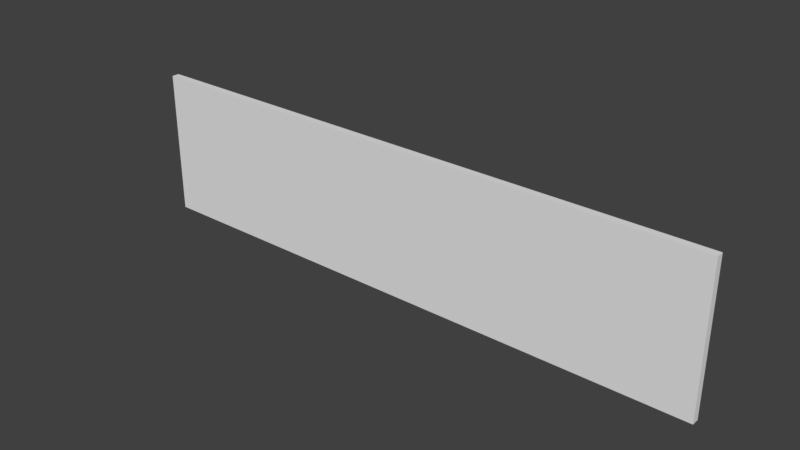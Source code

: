 # Source: wall.blend  (saved by Blender 2.77.0; exported with 4.5.12 LTS)
import bpy
from mathutils import Matrix  # noqa: F401  (used for matrix-valued properties, if any)

bpy.ops.wm.read_factory_settings(use_empty=True)
scene = bpy.context.scene
scene.name = 'Scene'

# ---- collections
col_collection_1 = bpy.data.collections.new('Collection 1'); scene.collection.children.link(col_collection_1)

# ---- materials (node trees are filled in below, after node groups)
mat_material = bpy.data.materials.new('Material')
mat_material.alpha_threshold = 0.0
mat_material.use_transparent_shadow = False
mat_material.roughness = 0.5
mat_material.line_color = (0.0, 0.0, 0.0, 1.0)

# ---- material node trees

# ---- world
world_world = bpy.data.worlds.new('World'); scene.world = world_world
world_world.color = (0.05088, 0.05088, 0.05088)
world_world.use_sun_shadow = False
world_world.sun_shadow_jitter_overblur = 0.0
world_world.cycles.sampling_method = 'MANUAL'

# ---- meshes
me_cube = bpy.data.meshes.new('Cube')
me_cube.from_pydata([(0.03026, 0.05246, -0.001952), (0.03026, 0.001234, -0.001952), (-3.996, 0.001234, -0.001952), (-3.996, 0.05246, -0.001952), (0.03026, 0.05246, 1.0), (0.03026, 0.001233, 1.0), (-3.996, 0.001234, 1.0), (-3.996, 0.05246, 1.0)], [], [(0, 1, 2, 3), (4, 7, 6, 5), (0, 4, 5, 1), (1, 5, 6, 2), (2, 6, 7, 3), (4, 0, 3, 7)])
me_cube.materials.append(mat_material)
me_cube.use_remesh_preserve_volume = False
me_cube.use_remesh_preserve_attributes = False
me_cube.use_mirror_vertex_groups = False
me_cube.update()

# ---- objects
ob_cube = bpy.data.objects.new('Cube', me_cube)

# ---- transforms, parenting, visibility, modifiers, constraints
ob_cube.location = (0.0, 0.0, 0.0)
ob_cube.lock_rotations_4d = False
ob_cube.empty_display_type = 'ARROWS'
ob_cube.lineart.crease_threshold = 0.0

# ---- collection membership
col_collection_1.objects.link(ob_cube)

# ---- scene / render settings (as saved in the file)
scene.frame_start = 1; scene.frame_end = 250; scene.frame_set(1)
scene.render.engine = 'BLENDER_EEVEE_NEXT'
scene.render.resolution_percentage = 50
scene.render.dither_intensity = 0.0
scene.cycles.use_denoising = False
scene.cycles.samples = 128
scene.cycles.sampling_pattern = 'TABULATED_SOBOL'
scene.cycles.light_sampling_threshold = 0.0
scene.cycles.use_adaptive_sampling = False
scene.cycles.use_light_tree = False
scene.cycles.blur_glossy = 0.0
scene.cycles.sample_clamp_indirect = 0.0
scene.view_settings.view_transform = 'Standard'
bpy.context.view_layer.update()

# ---- added for rendering (the .blend has no active camera and no usable light): camera, sun
cam_auto = bpy.data.cameras.new('AutoCamera')
cam_auto.lens = 50.0
cam_auto.sensor_width = 36.0
cam_auto.clip_end = 1000.0
ob_auto_camera = bpy.data.objects.new('AutoCamera', cam_auto)
scene.collection.objects.link(ob_auto_camera)
ob_auto_camera.location = (1.85607, -4.57962, 3.57)
ob_auto_camera.rotation_euler = (1.09748, -7.21219e-08, 0.694738)
scene.camera = ob_auto_camera
light_auto_sun = bpy.data.lights.new('AutoSun', 'SUN')
light_auto_sun.energy = 3.0
light_auto_sun.angle = 0.0523599
ob_auto_sun = bpy.data.objects.new('AutoSun', light_auto_sun)
scene.collection.objects.link(ob_auto_sun)
ob_auto_sun.rotation_euler = (0.872665, 0.174533, 0.523599)
bpy.context.view_layer.update()
